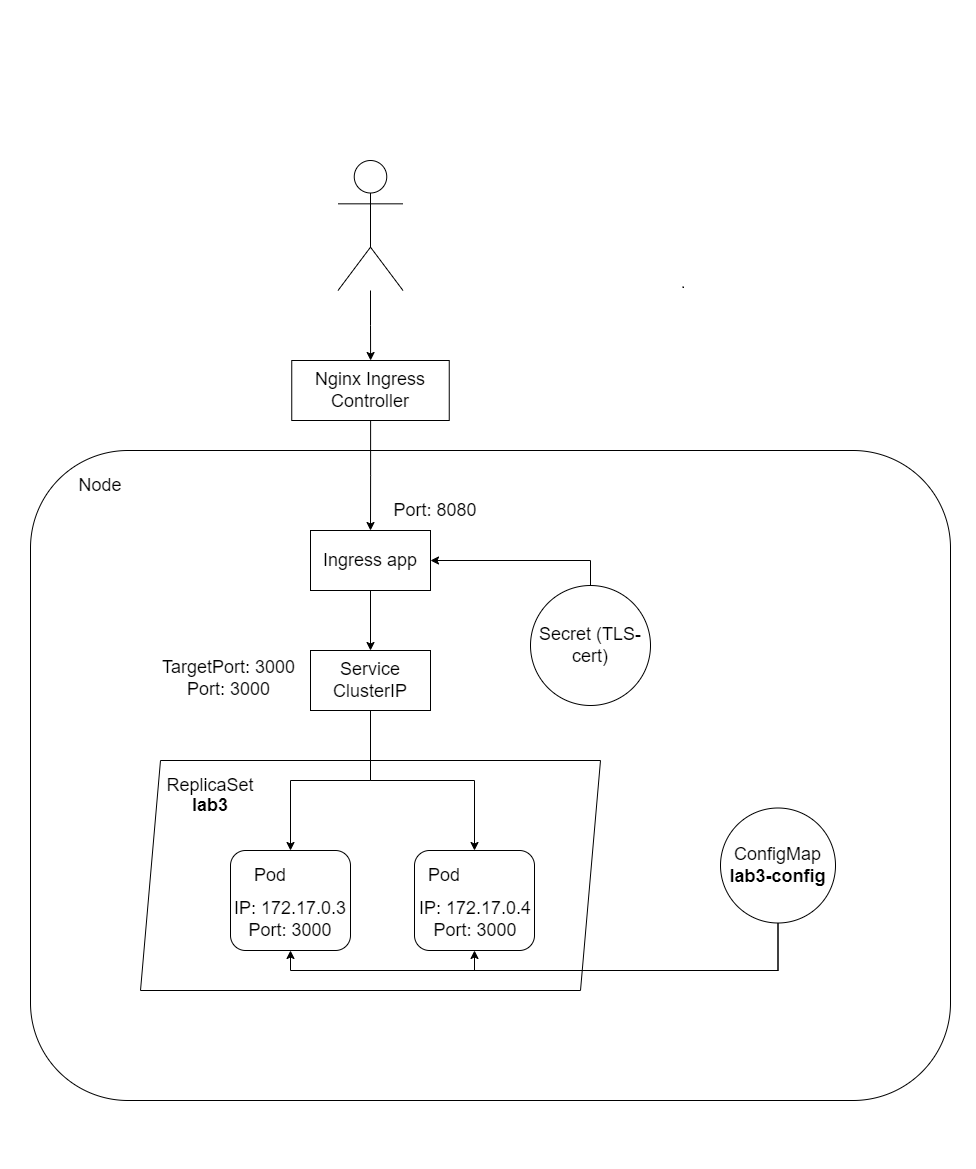

The diagram above was exported from draw.io. Its source (the exported page's mxGraphModel, read from the mxfile embedded in the PNG):
<mxGraphModel dx="1422" dy="737" grid="1" gridSize="10" guides="1" tooltips="1" connect="1" arrows="1" fold="1" page="1" pageScale="1" pageWidth="827" pageHeight="1169" math="0" shadow="0">
  <root>
    <mxCell id="0" />
    <mxCell id="1" parent="0" />
    <mxCell id="niD-qlqCpJ4RWdM3TSC5-2" value="" style="rounded=1;whiteSpace=wrap;html=1;" parent="1" vertex="1">
      <mxGeometry x="30" y="450" width="920" height="650" as="geometry" />
    </mxCell>
    <mxCell id="niD-qlqCpJ4RWdM3TSC5-11" style="edgeStyle=orthogonalEdgeStyle;rounded=0;orthogonalLoop=1;jettySize=auto;html=1;fontSize=18;" parent="1" source="niD-qlqCpJ4RWdM3TSC5-3" target="niD-qlqCpJ4RWdM3TSC5-9" edge="1">
      <mxGeometry relative="1" as="geometry" />
    </mxCell>
    <mxCell id="niD-qlqCpJ4RWdM3TSC5-3" value="" style="shape=umlActor;verticalLabelPosition=bottom;verticalAlign=top;html=1;outlineConnect=0;" parent="1" vertex="1">
      <mxGeometry x="337.5" y="160" width="65" height="130" as="geometry" />
    </mxCell>
    <mxCell id="niD-qlqCpJ4RWdM3TSC5-8" value="&lt;font style=&quot;font-size: 18px;&quot;&gt;Node&lt;/font&gt;" style="text;html=1;strokeColor=none;fillColor=none;align=center;verticalAlign=middle;whiteSpace=wrap;rounded=0;fontSize=13;" parent="1" vertex="1">
      <mxGeometry x="70" y="470" width="60" height="30" as="geometry" />
    </mxCell>
    <mxCell id="niD-qlqCpJ4RWdM3TSC5-25" style="edgeStyle=orthogonalEdgeStyle;rounded=0;orthogonalLoop=1;jettySize=auto;html=1;entryX=0.5;entryY=0;entryDx=0;entryDy=0;fontSize=18;" parent="1" source="niD-qlqCpJ4RWdM3TSC5-9" target="niD-qlqCpJ4RWdM3TSC5-12" edge="1">
      <mxGeometry relative="1" as="geometry" />
    </mxCell>
    <mxCell id="niD-qlqCpJ4RWdM3TSC5-9" value="Nginx Ingress Controller" style="rounded=0;whiteSpace=wrap;html=1;fontSize=18;" parent="1" vertex="1">
      <mxGeometry x="291.25" y="360" width="157.5" height="60" as="geometry" />
    </mxCell>
    <mxCell id="niD-qlqCpJ4RWdM3TSC5-26" style="edgeStyle=orthogonalEdgeStyle;rounded=0;orthogonalLoop=1;jettySize=auto;html=1;fontSize=18;" parent="1" source="niD-qlqCpJ4RWdM3TSC5-12" target="niD-qlqCpJ4RWdM3TSC5-13" edge="1">
      <mxGeometry relative="1" as="geometry" />
    </mxCell>
    <mxCell id="niD-qlqCpJ4RWdM3TSC5-12" value="Ingress app" style="rounded=0;whiteSpace=wrap;html=1;fontSize=18;" parent="1" vertex="1">
      <mxGeometry x="310" y="530" width="120" height="60" as="geometry" />
    </mxCell>
    <mxCell id="niD-qlqCpJ4RWdM3TSC5-29" style="edgeStyle=orthogonalEdgeStyle;rounded=0;orthogonalLoop=1;jettySize=auto;html=1;entryX=0.5;entryY=0;entryDx=0;entryDy=0;fontSize=18;" parent="1" source="niD-qlqCpJ4RWdM3TSC5-13" target="niD-qlqCpJ4RWdM3TSC5-20" edge="1">
      <mxGeometry relative="1" as="geometry" />
    </mxCell>
    <mxCell id="niD-qlqCpJ4RWdM3TSC5-13" value="Service ClusterIP" style="rounded=0;whiteSpace=wrap;html=1;fontSize=18;" parent="1" vertex="1">
      <mxGeometry x="310" y="650" width="120" height="60" as="geometry" />
    </mxCell>
    <mxCell id="niD-qlqCpJ4RWdM3TSC5-15" value="" style="shape=parallelogram;perimeter=parallelogramPerimeter;whiteSpace=wrap;html=1;fixedSize=1;fontSize=18;" parent="1" vertex="1">
      <mxGeometry x="140" y="760" width="460" height="230" as="geometry" />
    </mxCell>
    <mxCell id="niD-qlqCpJ4RWdM3TSC5-16" value="&lt;font style=&quot;font-size: 18px;&quot;&gt;ReplicaSet&lt;/font&gt;" style="text;html=1;strokeColor=none;fillColor=none;align=center;verticalAlign=middle;whiteSpace=wrap;rounded=0;fontSize=13;" parent="1" vertex="1">
      <mxGeometry x="180" y="770" width="60" height="30" as="geometry" />
    </mxCell>
    <mxCell id="niD-qlqCpJ4RWdM3TSC5-18" value="" style="rounded=1;whiteSpace=wrap;html=1;fontSize=18;" parent="1" vertex="1">
      <mxGeometry x="230" y="850" width="120" height="100" as="geometry" />
    </mxCell>
    <mxCell id="niD-qlqCpJ4RWdM3TSC5-19" value="&lt;font style=&quot;font-size: 18px;&quot;&gt;Pod&lt;/font&gt;" style="text;html=1;strokeColor=none;fillColor=none;align=center;verticalAlign=middle;whiteSpace=wrap;rounded=0;fontSize=13;" parent="1" vertex="1">
      <mxGeometry x="240" y="860" width="60" height="30" as="geometry" />
    </mxCell>
    <mxCell id="niD-qlqCpJ4RWdM3TSC5-20" value="" style="rounded=1;whiteSpace=wrap;html=1;fontSize=18;" parent="1" vertex="1">
      <mxGeometry x="414" y="850" width="120" height="100" as="geometry" />
    </mxCell>
    <mxCell id="niD-qlqCpJ4RWdM3TSC5-21" value="&lt;font style=&quot;font-size: 18px;&quot;&gt;Pod&lt;/font&gt;" style="text;html=1;strokeColor=none;fillColor=none;align=center;verticalAlign=middle;whiteSpace=wrap;rounded=0;fontSize=13;" parent="1" vertex="1">
      <mxGeometry x="414" y="860" width="60" height="30" as="geometry" />
    </mxCell>
    <mxCell id="niD-qlqCpJ4RWdM3TSC5-23" style="edgeStyle=orthogonalEdgeStyle;rounded=0;orthogonalLoop=1;jettySize=auto;html=1;entryX=1;entryY=0.5;entryDx=0;entryDy=0;fontSize=18;" parent="1" source="niD-qlqCpJ4RWdM3TSC5-22" target="niD-qlqCpJ4RWdM3TSC5-12" edge="1">
      <mxGeometry relative="1" as="geometry">
        <Array as="points">
          <mxPoint x="590" y="560" />
        </Array>
      </mxGeometry>
    </mxCell>
    <mxCell id="niD-qlqCpJ4RWdM3TSC5-22" value="Secret (TLS-cert)" style="ellipse;whiteSpace=wrap;html=1;aspect=fixed;fontSize=18;" parent="1" vertex="1">
      <mxGeometry x="530" y="585" width="120" height="120" as="geometry" />
    </mxCell>
    <mxCell id="niD-qlqCpJ4RWdM3TSC5-32" style="edgeStyle=orthogonalEdgeStyle;rounded=0;orthogonalLoop=1;jettySize=auto;html=1;entryX=0.5;entryY=1;entryDx=0;entryDy=0;fontSize=18;" parent="1" source="niD-qlqCpJ4RWdM3TSC5-24" target="niD-qlqCpJ4RWdM3TSC5-18" edge="1">
      <mxGeometry relative="1" as="geometry">
        <Array as="points">
          <mxPoint x="778" y="970" />
          <mxPoint x="290" y="970" />
        </Array>
      </mxGeometry>
    </mxCell>
    <mxCell id="niD-qlqCpJ4RWdM3TSC5-33" style="edgeStyle=orthogonalEdgeStyle;rounded=0;orthogonalLoop=1;jettySize=auto;html=1;entryX=0.5;entryY=1;entryDx=0;entryDy=0;fontSize=18;" parent="1" source="niD-qlqCpJ4RWdM3TSC5-24" target="niD-qlqCpJ4RWdM3TSC5-20" edge="1">
      <mxGeometry relative="1" as="geometry">
        <Array as="points">
          <mxPoint x="778" y="970" />
          <mxPoint x="474" y="970" />
        </Array>
      </mxGeometry>
    </mxCell>
    <mxCell id="niD-qlqCpJ4RWdM3TSC5-24" value="ConfigMap&lt;b&gt; lab3-config&lt;/b&gt;" style="ellipse;whiteSpace=wrap;html=1;aspect=fixed;fontSize=18;" parent="1" vertex="1">
      <mxGeometry x="720" y="807.5" width="115" height="115" as="geometry" />
    </mxCell>
    <mxCell id="niD-qlqCpJ4RWdM3TSC5-27" style="edgeStyle=orthogonalEdgeStyle;rounded=0;orthogonalLoop=1;jettySize=auto;html=1;entryX=0.5;entryY=0;entryDx=0;entryDy=0;fontSize=18;" parent="1" source="niD-qlqCpJ4RWdM3TSC5-13" target="niD-qlqCpJ4RWdM3TSC5-18" edge="1">
      <mxGeometry relative="1" as="geometry" />
    </mxCell>
    <mxCell id="niD-qlqCpJ4RWdM3TSC5-30" style="edgeStyle=orthogonalEdgeStyle;rounded=0;orthogonalLoop=1;jettySize=auto;html=1;entryX=0.5;entryY=0;entryDx=0;entryDy=0;fontSize=18;" parent="1" source="niD-qlqCpJ4RWdM3TSC5-13" target="niD-qlqCpJ4RWdM3TSC5-20" edge="1">
      <mxGeometry relative="1" as="geometry" />
    </mxCell>
    <mxCell id="25lePhjXhgyPLjzp6GvM-1" value="&lt;font style=&quot;font-size: 18px;&quot;&gt;lab3&lt;/font&gt;" style="text;html=1;strokeColor=none;fillColor=none;align=center;verticalAlign=middle;whiteSpace=wrap;rounded=0;fontSize=13;fontStyle=1" vertex="1" parent="1">
      <mxGeometry x="180" y="790" width="60" height="30" as="geometry" />
    </mxCell>
    <mxCell id="25lePhjXhgyPLjzp6GvM-3" value="&lt;font style=&quot;font-size: 18px;&quot;&gt;IP: 172.17.0.3&lt;br&gt;Port: 3000&lt;br&gt;&lt;br&gt;&lt;/font&gt;" style="text;html=1;strokeColor=none;fillColor=none;align=center;verticalAlign=middle;whiteSpace=wrap;rounded=0;fontSize=13;" vertex="1" parent="1">
      <mxGeometry x="205" y="910" width="170" height="40" as="geometry" />
    </mxCell>
    <mxCell id="25lePhjXhgyPLjzp6GvM-5" value="&lt;font style=&quot;font-size: 18px;&quot;&gt;IP: 172.17.0.4&lt;br&gt;Port: 3000&lt;br&gt;&lt;br&gt;&lt;/font&gt;" style="text;html=1;strokeColor=none;fillColor=none;align=center;verticalAlign=middle;whiteSpace=wrap;rounded=0;fontSize=13;" vertex="1" parent="1">
      <mxGeometry x="390" y="910" width="170" height="40" as="geometry" />
    </mxCell>
    <mxCell id="25lePhjXhgyPLjzp6GvM-6" value="&lt;div style=&quot;text-align: center;&quot;&gt;&lt;span style=&quot;font-size: 18px;&quot;&gt;TargetPort: 3000&lt;/span&gt;&lt;/div&gt;&lt;div style=&quot;text-align: center;&quot;&gt;&lt;span style=&quot;font-size: 18px; background-color: initial;&quot;&gt;Port: 3000&lt;/span&gt;&lt;/div&gt;" style="text;whiteSpace=wrap;html=1;" vertex="1" parent="1">
      <mxGeometry x="160" y="650" width="140" height="60" as="geometry" />
    </mxCell>
    <mxCell id="25lePhjXhgyPLjzp6GvM-7" value="&lt;font style=&quot;font-size: 18px;&quot;&gt;Port: 8080&lt;br&gt;&lt;/font&gt;" style="text;html=1;strokeColor=none;fillColor=none;align=center;verticalAlign=middle;whiteSpace=wrap;rounded=0;fontSize=13;" vertex="1" parent="1">
      <mxGeometry x="350" y="490" width="170" height="40" as="geometry" />
    </mxCell>
  </root>
</mxGraphModel>